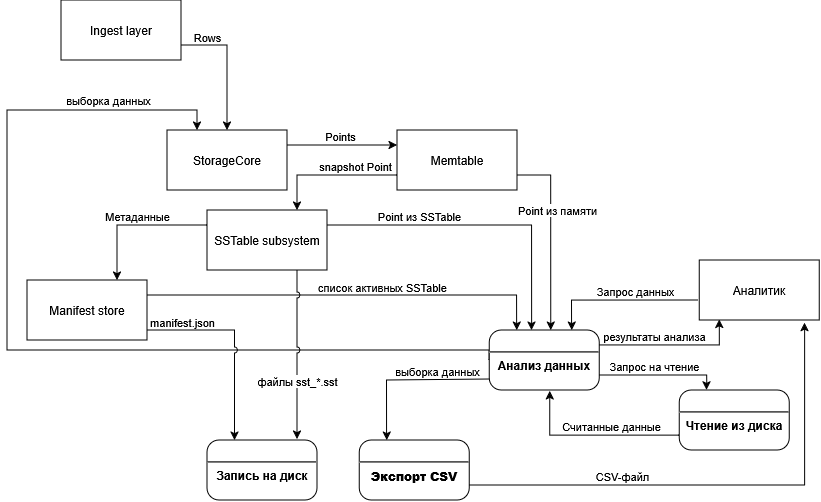

The diagram above was exported from draw.io. Its source (the exported page's mxGraphModel, read from the mxfile embedded in the PNG):
<mxGraphModel dx="840" dy="638" grid="1" gridSize="10" guides="1" tooltips="1" connect="1" arrows="1" fold="1" page="1" pageScale="1" pageWidth="827" pageHeight="1169" math="0" shadow="0">
  <root>
    <mxCell id="0" />
    <mxCell id="1" parent="0" />
    <mxCell id="efUyoC_bkPkydKEJsfpQ-29" edge="1" parent="1" source="efUyoC_bkPkydKEJsfpQ-27" style="edgeStyle=orthogonalEdgeStyle;rounded=0;orthogonalLoop=1;jettySize=auto;html=1;exitX=1;exitY=0.75;exitDx=0;exitDy=0;entryX=0.5;entryY=0;entryDx=0;entryDy=0;" target="efUyoC_bkPkydKEJsfpQ-28">
      <mxGeometry relative="1" as="geometry">
        <Array as="points">
          <mxPoint x="260" y="85" />
        </Array>
      </mxGeometry>
    </mxCell>
    <mxCell id="efUyoC_bkPkydKEJsfpQ-31" connectable="0" parent="efUyoC_bkPkydKEJsfpQ-29" style="edgeLabel;html=1;align=center;verticalAlign=middle;resizable=0;points=[];" value="Rows" vertex="1">
      <mxGeometry relative="1" x="-0.1412" y="3" as="geometry">
        <mxPoint x="-23" y="-19" as="offset" />
      </mxGeometry>
    </mxCell>
    <mxCell id="efUyoC_bkPkydKEJsfpQ-27" parent="1" style="rounded=0;whiteSpace=wrap;html=1;" value="Ingest layer" vertex="1">
      <mxGeometry height="60" width="120" x="94" y="40" as="geometry" />
    </mxCell>
    <mxCell id="efUyoC_bkPkydKEJsfpQ-32" edge="1" parent="1" source="efUyoC_bkPkydKEJsfpQ-28" style="edgeStyle=orthogonalEdgeStyle;rounded=0;orthogonalLoop=1;jettySize=auto;html=1;exitX=1;exitY=0.25;exitDx=0;exitDy=0;entryX=0;entryY=0.25;entryDx=0;entryDy=0;" target="efUyoC_bkPkydKEJsfpQ-30">
      <mxGeometry relative="1" as="geometry" />
    </mxCell>
    <mxCell id="efUyoC_bkPkydKEJsfpQ-33" connectable="0" parent="efUyoC_bkPkydKEJsfpQ-32" style="edgeLabel;html=1;align=center;verticalAlign=middle;resizable=0;points=[];" value="Points" vertex="1">
      <mxGeometry relative="1" x="-0.3385" y="-2" as="geometry">
        <mxPoint x="16" y="-11" as="offset" />
      </mxGeometry>
    </mxCell>
    <mxCell id="efUyoC_bkPkydKEJsfpQ-28" parent="1" style="rounded=0;whiteSpace=wrap;html=1;" value="StorageCore" vertex="1">
      <mxGeometry height="60" width="120" x="200" y="170" as="geometry" />
    </mxCell>
    <mxCell id="efUyoC_bkPkydKEJsfpQ-36" edge="1" parent="1" source="efUyoC_bkPkydKEJsfpQ-30" style="edgeStyle=orthogonalEdgeStyle;rounded=0;orthogonalLoop=1;jettySize=auto;html=1;exitX=0;exitY=0.75;exitDx=0;exitDy=0;entryX=0.75;entryY=0;entryDx=0;entryDy=0;" target="efUyoC_bkPkydKEJsfpQ-34">
      <mxGeometry relative="1" as="geometry" />
    </mxCell>
    <mxCell id="efUyoC_bkPkydKEJsfpQ-37" connectable="0" parent="efUyoC_bkPkydKEJsfpQ-36" style="edgeLabel;html=1;align=center;verticalAlign=middle;resizable=0;points=[];" value="snapshot Point" vertex="1">
      <mxGeometry relative="1" x="-0.3749" y="2" as="geometry">
        <mxPoint y="-11" as="offset" />
      </mxGeometry>
    </mxCell>
    <mxCell id="efUyoC_bkPkydKEJsfpQ-52" edge="1" parent="1" source="efUyoC_bkPkydKEJsfpQ-30" style="edgeStyle=orthogonalEdgeStyle;rounded=0;orthogonalLoop=1;jettySize=auto;html=1;exitX=1;exitY=0.75;exitDx=0;exitDy=0;entryX=0.56;entryY=0.002;entryDx=0;entryDy=0;entryPerimeter=0;" target="efUyoC_bkPkydKEJsfpQ-84">
      <mxGeometry relative="1" as="geometry" />
    </mxCell>
    <mxCell id="efUyoC_bkPkydKEJsfpQ-53" connectable="0" parent="efUyoC_bkPkydKEJsfpQ-52" style="edgeLabel;html=1;align=center;verticalAlign=middle;resizable=0;points=[];" value="Point из памяти" vertex="1">
      <mxGeometry relative="1" x="-0.6889" as="geometry">
        <mxPoint x="10" y="35" as="offset" />
      </mxGeometry>
    </mxCell>
    <mxCell id="efUyoC_bkPkydKEJsfpQ-30" parent="1" style="rounded=0;whiteSpace=wrap;html=1;" value="Memtable" vertex="1">
      <mxGeometry height="60" width="120" x="430" y="170" as="geometry" />
    </mxCell>
    <mxCell id="efUyoC_bkPkydKEJsfpQ-39" edge="1" parent="1" source="efUyoC_bkPkydKEJsfpQ-34" style="edgeStyle=orthogonalEdgeStyle;rounded=0;orthogonalLoop=1;jettySize=auto;html=1;exitX=0;exitY=0.25;exitDx=0;exitDy=0;entryX=0.75;entryY=0;entryDx=0;entryDy=0;" target="efUyoC_bkPkydKEJsfpQ-38">
      <mxGeometry relative="1" as="geometry" />
    </mxCell>
    <mxCell id="efUyoC_bkPkydKEJsfpQ-41" connectable="0" parent="efUyoC_bkPkydKEJsfpQ-39" style="edgeLabel;html=1;align=center;verticalAlign=middle;resizable=0;points=[];" value="&lt;div&gt;Метаданные&lt;/div&gt;" vertex="1">
      <mxGeometry relative="1" x="-0.037" y="-1" as="geometry">
        <mxPoint y="-8" as="offset" />
      </mxGeometry>
    </mxCell>
    <mxCell id="efUyoC_bkPkydKEJsfpQ-50" edge="1" parent="1" source="efUyoC_bkPkydKEJsfpQ-34" style="edgeStyle=orthogonalEdgeStyle;rounded=0;orthogonalLoop=1;jettySize=auto;html=1;exitX=1;exitY=0.25;exitDx=0;exitDy=0;entryX=0.386;entryY=0.001;entryDx=0;entryDy=0;entryPerimeter=0;" target="efUyoC_bkPkydKEJsfpQ-84">
      <mxGeometry relative="1" as="geometry" />
    </mxCell>
    <mxCell id="efUyoC_bkPkydKEJsfpQ-51" connectable="0" parent="efUyoC_bkPkydKEJsfpQ-50" style="edgeLabel;html=1;align=center;verticalAlign=middle;resizable=0;points=[];" value="&lt;div&gt;Point из SSTable&lt;/div&gt;" vertex="1">
      <mxGeometry relative="1" x="-0.4055" y="1" as="geometry">
        <mxPoint y="-8" as="offset" />
      </mxGeometry>
    </mxCell>
    <mxCell id="efUyoC_bkPkydKEJsfpQ-34" parent="1" style="rounded=0;whiteSpace=wrap;html=1;" value="SSTable subsystem" vertex="1">
      <mxGeometry height="60" width="120" x="240" y="250" as="geometry" />
    </mxCell>
    <mxCell id="efUyoC_bkPkydKEJsfpQ-46" edge="1" parent="1" source="efUyoC_bkPkydKEJsfpQ-38" style="edgeStyle=orthogonalEdgeStyle;rounded=0;orthogonalLoop=1;jettySize=auto;html=1;exitX=1;exitY=0.25;exitDx=0;exitDy=0;entryX=0.25;entryY=0;entryDx=0;entryDy=0;" target="efUyoC_bkPkydKEJsfpQ-84">
      <mxGeometry relative="1" as="geometry" />
    </mxCell>
    <mxCell id="efUyoC_bkPkydKEJsfpQ-47" connectable="0" parent="efUyoC_bkPkydKEJsfpQ-46" style="edgeLabel;html=1;align=center;verticalAlign=middle;resizable=0;points=[];" value="список активных SSTable" vertex="1">
      <mxGeometry relative="1" x="-0.3952" y="2" as="geometry">
        <mxPoint x="112" y="-6" as="offset" />
      </mxGeometry>
    </mxCell>
    <mxCell id="efUyoC_bkPkydKEJsfpQ-38" parent="1" style="rounded=0;whiteSpace=wrap;html=1;" value="Manifest store" vertex="1">
      <mxGeometry height="60" width="120" x="60" y="320" as="geometry" />
    </mxCell>
    <mxCell id="efUyoC_bkPkydKEJsfpQ-54" edge="1" parent="1" source="efUyoC_bkPkydKEJsfpQ-84" style="edgeStyle=orthogonalEdgeStyle;rounded=0;orthogonalLoop=1;jettySize=auto;html=1;exitX=0;exitY=0.5;exitDx=0;exitDy=0;entryX=0.25;entryY=0;entryDx=0;entryDy=0;" target="efUyoC_bkPkydKEJsfpQ-28">
      <mxGeometry relative="1" as="geometry">
        <Array as="points">
          <mxPoint x="40" y="390" />
          <mxPoint x="40" y="150" />
          <mxPoint x="230" y="150" />
        </Array>
      </mxGeometry>
    </mxCell>
    <mxCell id="efUyoC_bkPkydKEJsfpQ-55" connectable="0" parent="efUyoC_bkPkydKEJsfpQ-54" style="edgeLabel;html=1;align=center;verticalAlign=middle;resizable=0;points=[];" value="выборка данных" vertex="1">
      <mxGeometry relative="1" x="0.7686" y="3" as="geometry">
        <mxPoint y="-7" as="offset" />
      </mxGeometry>
    </mxCell>
    <mxCell id="efUyoC_bkPkydKEJsfpQ-59" edge="1" parent="1" source="efUyoC_bkPkydKEJsfpQ-84" style="edgeStyle=orthogonalEdgeStyle;rounded=0;orthogonalLoop=1;jettySize=auto;html=1;exitX=0.007;exitY=0.817;exitDx=0;exitDy=0;entryX=0.25;entryY=0;entryDx=0;entryDy=0;exitPerimeter=0;" target="efUyoC_bkPkydKEJsfpQ-73">
      <mxGeometry relative="1" as="geometry">
        <Array as="points">
          <mxPoint x="419.14" y="420" />
        </Array>
      </mxGeometry>
    </mxCell>
    <mxCell id="efUyoC_bkPkydKEJsfpQ-61" connectable="0" parent="efUyoC_bkPkydKEJsfpQ-59" style="edgeLabel;html=1;align=center;verticalAlign=middle;resizable=0;points=[];" value="выборка данных" vertex="1">
      <mxGeometry relative="1" x="-0.4175" as="geometry">
        <mxPoint x="-6" y="-9" as="offset" />
      </mxGeometry>
    </mxCell>
    <mxCell id="efUyoC_bkPkydKEJsfpQ-79" edge="1" parent="1" source="efUyoC_bkPkydKEJsfpQ-84" style="edgeStyle=orthogonalEdgeStyle;rounded=0;orthogonalLoop=1;jettySize=auto;html=1;exitX=1;exitY=0.75;exitDx=0;exitDy=0;entryX=0.25;entryY=0;entryDx=0;entryDy=0;" target="efUyoC_bkPkydKEJsfpQ-78">
      <mxGeometry relative="1" as="geometry">
        <Array as="points">
          <mxPoint x="740.14" y="415" />
        </Array>
      </mxGeometry>
    </mxCell>
    <mxCell id="efUyoC_bkPkydKEJsfpQ-80" connectable="0" parent="efUyoC_bkPkydKEJsfpQ-79" style="edgeLabel;html=1;align=center;verticalAlign=middle;resizable=0;points=[];" value="Запрос на чтение" vertex="1">
      <mxGeometry relative="1" x="-0.1194" y="1" as="geometry">
        <mxPoint y="-8" as="offset" />
      </mxGeometry>
    </mxCell>
    <mxCell id="efUyoC_bkPkydKEJsfpQ-48" edge="1" parent="1" source="efUyoC_bkPkydKEJsfpQ-34" style="edgeStyle=orthogonalEdgeStyle;rounded=0;orthogonalLoop=1;jettySize=auto;html=1;exitX=0.75;exitY=1;exitDx=0;exitDy=0;entryX=0.818;entryY=-0.015;entryDx=0;entryDy=0;jumpStyle=arc;entryPerimeter=0;" target="efUyoC_bkPkydKEJsfpQ-77">
      <mxGeometry relative="1" as="geometry" />
    </mxCell>
    <mxCell id="efUyoC_bkPkydKEJsfpQ-49" connectable="0" parent="efUyoC_bkPkydKEJsfpQ-48" style="edgeLabel;html=1;align=center;verticalAlign=middle;resizable=0;points=[];" value="файлы sst_*.sst" vertex="1">
      <mxGeometry relative="1" x="-0.6692" y="3" as="geometry">
        <mxPoint x="-3" y="82" as="offset" />
      </mxGeometry>
    </mxCell>
    <mxCell id="efUyoC_bkPkydKEJsfpQ-43" edge="1" parent="1" source="efUyoC_bkPkydKEJsfpQ-38" style="edgeStyle=orthogonalEdgeStyle;rounded=0;orthogonalLoop=1;jettySize=auto;html=1;exitX=1;exitY=0.833;exitDx=0;exitDy=0;entryX=0.25;entryY=0;entryDx=0;entryDy=0;exitPerimeter=0;jumpStyle=arc;" target="efUyoC_bkPkydKEJsfpQ-77">
      <mxGeometry relative="1" as="geometry" />
    </mxCell>
    <mxCell id="efUyoC_bkPkydKEJsfpQ-44" connectable="0" parent="efUyoC_bkPkydKEJsfpQ-43" style="edgeLabel;html=1;align=center;verticalAlign=middle;resizable=0;points=[];" value="manifest.json" vertex="1">
      <mxGeometry relative="1" x="-0.7171" y="-4" as="geometry">
        <mxPoint x="7" y="-12" as="offset" />
      </mxGeometry>
    </mxCell>
    <mxCell id="efUyoC_bkPkydKEJsfpQ-66" edge="1" parent="1" source="efUyoC_bkPkydKEJsfpQ-73" style="edgeStyle=orthogonalEdgeStyle;rounded=0;orthogonalLoop=1;jettySize=auto;html=1;exitX=1;exitY=0.75;exitDx=0;exitDy=0;entryX=0.878;entryY=1.044;entryDx=0;entryDy=0;entryPerimeter=0;" target="efUyoC_bkPkydKEJsfpQ-63">
      <mxGeometry relative="1" as="geometry" />
    </mxCell>
    <mxCell id="efUyoC_bkPkydKEJsfpQ-76" connectable="0" parent="efUyoC_bkPkydKEJsfpQ-66" style="edgeLabel;html=1;align=center;verticalAlign=middle;resizable=0;points=[];" value="CSV-файл" vertex="1">
      <mxGeometry relative="1" x="-0.3846" y="-3" as="geometry">
        <mxPoint y="-12" as="offset" />
      </mxGeometry>
    </mxCell>
    <mxCell id="efUyoC_bkPkydKEJsfpQ-63" parent="1" style="rounded=0;whiteSpace=wrap;html=1;" value="Аналитик" vertex="1">
      <mxGeometry height="60" width="120" x="732.14" y="300" as="geometry" />
    </mxCell>
    <mxCell id="efUyoC_bkPkydKEJsfpQ-64" edge="1" parent="1" source="efUyoC_bkPkydKEJsfpQ-63" style="edgeStyle=orthogonalEdgeStyle;rounded=0;orthogonalLoop=1;jettySize=auto;html=1;exitX=-0.007;exitY=0.668;exitDx=0;exitDy=0;entryX=0.75;entryY=0;entryDx=0;entryDy=0;exitPerimeter=0;" target="efUyoC_bkPkydKEJsfpQ-84">
      <mxGeometry relative="1" as="geometry" />
    </mxCell>
    <mxCell id="efUyoC_bkPkydKEJsfpQ-67" connectable="0" parent="efUyoC_bkPkydKEJsfpQ-64" style="edgeLabel;html=1;align=center;verticalAlign=middle;resizable=0;points=[];" value="Запрос данных" vertex="1">
      <mxGeometry relative="1" x="-0.1872" y="-3" as="geometry">
        <mxPoint y="-6" as="offset" />
      </mxGeometry>
    </mxCell>
    <mxCell id="efUyoC_bkPkydKEJsfpQ-65" edge="1" parent="1" source="efUyoC_bkPkydKEJsfpQ-84" style="edgeStyle=orthogonalEdgeStyle;rounded=0;orthogonalLoop=1;jettySize=auto;html=1;exitX=1;exitY=0.25;exitDx=0;exitDy=0;entryX=0.167;entryY=0.991;entryDx=0;entryDy=0;entryPerimeter=0;" target="efUyoC_bkPkydKEJsfpQ-63">
      <mxGeometry relative="1" as="geometry">
        <Array as="points">
          <mxPoint x="752.14" y="385" />
        </Array>
      </mxGeometry>
    </mxCell>
    <mxCell id="efUyoC_bkPkydKEJsfpQ-75" connectable="0" parent="efUyoC_bkPkydKEJsfpQ-65" style="edgeLabel;html=1;align=center;verticalAlign=middle;resizable=0;points=[];" value="результаты анализа" vertex="1">
      <mxGeometry relative="1" x="-0.4034" y="1" as="geometry">
        <mxPoint x="11" y="-8" as="offset" />
      </mxGeometry>
    </mxCell>
    <mxCell id="efUyoC_bkPkydKEJsfpQ-73" parent="1" style="verticalAlign=middle;align=center;overflow=fill;fontSize=12;fontFamily=Helvetica;html=1;rounded=1;fontStyle=1;strokeWidth=1;arcSize=20;" value="&lt;b&gt;&lt;br&gt;&lt;/b&gt;&lt;hr&gt;&lt;b&gt;Экспорт CSV&lt;/b&gt;" vertex="1">
      <mxGeometry height="60" width="110" x="392.14" y="480" as="geometry" />
    </mxCell>
    <mxCell id="efUyoC_bkPkydKEJsfpQ-77" parent="1" style="verticalAlign=middle;align=center;overflow=fill;fontSize=12;fontFamily=Helvetica;html=1;rounded=1;fontStyle=1;strokeWidth=1;arcSize=20;" value="&lt;b&gt;&lt;br&gt;&lt;/b&gt;&lt;hr&gt;Запись на диск" vertex="1">
      <mxGeometry height="60" width="110" x="240" y="480" as="geometry" />
    </mxCell>
    <mxCell id="efUyoC_bkPkydKEJsfpQ-82" edge="1" parent="1" source="efUyoC_bkPkydKEJsfpQ-78" style="edgeStyle=orthogonalEdgeStyle;rounded=0;orthogonalLoop=1;jettySize=auto;html=1;exitX=0;exitY=0.75;exitDx=0;exitDy=0;entryX=0.552;entryY=1.013;entryDx=0;entryDy=0;entryPerimeter=0;" target="efUyoC_bkPkydKEJsfpQ-84">
      <mxGeometry relative="1" as="geometry" />
    </mxCell>
    <mxCell id="efUyoC_bkPkydKEJsfpQ-83" connectable="0" parent="efUyoC_bkPkydKEJsfpQ-82" style="edgeLabel;html=1;align=center;verticalAlign=middle;resizable=0;points=[];" value="Считанные данные" vertex="1">
      <mxGeometry relative="1" x="-0.2116" as="geometry">
        <mxPoint y="-9" as="offset" />
      </mxGeometry>
    </mxCell>
    <mxCell id="efUyoC_bkPkydKEJsfpQ-78" parent="1" style="verticalAlign=middle;align=center;overflow=fill;fontSize=12;fontFamily=Helvetica;html=1;rounded=1;fontStyle=1;strokeWidth=1;arcSize=20;" value="&lt;b&gt;&lt;br&gt;&lt;/b&gt;&lt;hr&gt;Чтение из диска" vertex="1">
      <mxGeometry height="60" width="110" x="712.14" y="430" as="geometry" />
    </mxCell>
    <mxCell id="efUyoC_bkPkydKEJsfpQ-84" parent="1" style="verticalAlign=middle;align=center;overflow=fill;fontSize=12;fontFamily=Helvetica;html=1;rounded=1;fontStyle=1;strokeWidth=1;arcSize=20;" value="&lt;b&gt;&lt;br&gt;&lt;/b&gt;&lt;hr&gt;Анализ данных" vertex="1">
      <mxGeometry height="60" width="110" x="522.14" y="370" as="geometry" />
    </mxCell>
  </root>
</mxGraphModel>